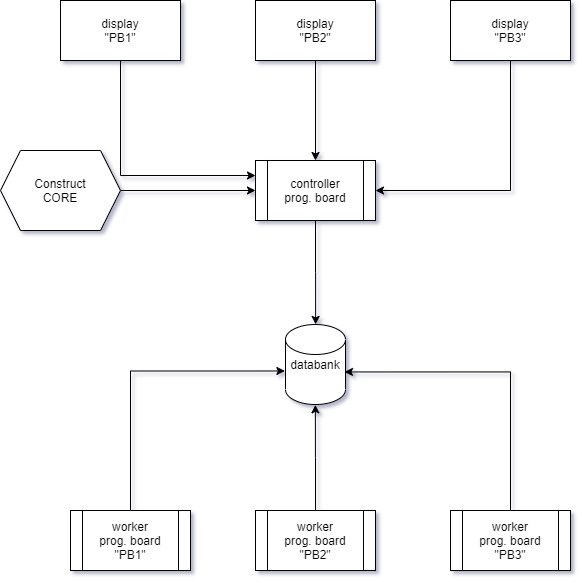

The diagram above was exported from draw.io. Its source (the exported page's mxGraphModel, read from the mxfile embedded in the PNG):
<mxGraphModel dx="905" dy="805" grid="1" gridSize="10" guides="1" tooltips="1" connect="1" arrows="1" fold="1" page="1" pageScale="1" pageWidth="1169" pageHeight="827" math="0" shadow="0">
  <root>
    <mxCell id="0" />
    <mxCell id="1" parent="0" />
    <mxCell id="xhwxfS6zSfYGNY0qaPVB-1" value="databank" style="shape=cylinder2;whiteSpace=wrap;html=1;boundedLbl=1;backgroundOutline=1;size=15;" vertex="1" parent="1">
      <mxGeometry x="555" y="374" width="60" height="80" as="geometry" />
    </mxCell>
    <mxCell id="xhwxfS6zSfYGNY0qaPVB-12" style="edgeStyle=orthogonalEdgeStyle;rounded=0;orthogonalLoop=1;jettySize=auto;html=1;exitX=0.5;exitY=1;exitDx=0;exitDy=0;entryX=0.502;entryY=-0.001;entryDx=0;entryDy=0;entryPerimeter=0;" edge="1" parent="1" source="xhwxfS6zSfYGNY0qaPVB-2" target="xhwxfS6zSfYGNY0qaPVB-1">
      <mxGeometry relative="1" as="geometry" />
    </mxCell>
    <mxCell id="xhwxfS6zSfYGNY0qaPVB-2" value="controller&lt;br&gt;prog. board" style="shape=process;whiteSpace=wrap;html=1;backgroundOutline=1;" vertex="1" parent="1">
      <mxGeometry x="525" y="210" width="120" height="60" as="geometry" />
    </mxCell>
    <mxCell id="xhwxfS6zSfYGNY0qaPVB-11" style="edgeStyle=orthogonalEdgeStyle;rounded=0;orthogonalLoop=1;jettySize=auto;html=1;exitX=0.5;exitY=0;exitDx=0;exitDy=0;entryX=0.498;entryY=1.004;entryDx=0;entryDy=0;entryPerimeter=0;" edge="1" parent="1" source="xhwxfS6zSfYGNY0qaPVB-3" target="xhwxfS6zSfYGNY0qaPVB-1">
      <mxGeometry relative="1" as="geometry" />
    </mxCell>
    <mxCell id="xhwxfS6zSfYGNY0qaPVB-3" value="worker&lt;br&gt;prog. board&lt;br&gt;&quot;PB2&quot;" style="shape=process;whiteSpace=wrap;html=1;backgroundOutline=1;" vertex="1" parent="1">
      <mxGeometry x="525" y="560" width="120" height="60" as="geometry" />
    </mxCell>
    <mxCell id="xhwxfS6zSfYGNY0qaPVB-9" style="edgeStyle=orthogonalEdgeStyle;rounded=0;orthogonalLoop=1;jettySize=auto;html=1;exitX=0.5;exitY=0;exitDx=0;exitDy=0;entryX=0.983;entryY=0.593;entryDx=0;entryDy=0;entryPerimeter=0;" edge="1" parent="1" source="xhwxfS6zSfYGNY0qaPVB-4" target="xhwxfS6zSfYGNY0qaPVB-1">
      <mxGeometry relative="1" as="geometry" />
    </mxCell>
    <mxCell id="xhwxfS6zSfYGNY0qaPVB-4" value="worker&lt;br&gt;prog. board&lt;br&gt;&quot;PB3&quot;" style="shape=process;whiteSpace=wrap;html=1;backgroundOutline=1;" vertex="1" parent="1">
      <mxGeometry x="720" y="560" width="120" height="60" as="geometry" />
    </mxCell>
    <mxCell id="xhwxfS6zSfYGNY0qaPVB-10" style="edgeStyle=orthogonalEdgeStyle;rounded=0;orthogonalLoop=1;jettySize=auto;html=1;exitX=0.5;exitY=0;exitDx=0;exitDy=0;entryX=-0.01;entryY=0.581;entryDx=0;entryDy=0;entryPerimeter=0;" edge="1" parent="1" source="xhwxfS6zSfYGNY0qaPVB-5" target="xhwxfS6zSfYGNY0qaPVB-1">
      <mxGeometry relative="1" as="geometry" />
    </mxCell>
    <mxCell id="xhwxfS6zSfYGNY0qaPVB-5" value="worker&lt;br&gt;prog. board&lt;br&gt;&quot;PB1&quot;" style="shape=process;whiteSpace=wrap;html=1;backgroundOutline=1;" vertex="1" parent="1">
      <mxGeometry x="340" y="560" width="120" height="60" as="geometry" />
    </mxCell>
    <mxCell id="xhwxfS6zSfYGNY0qaPVB-14" style="edgeStyle=orthogonalEdgeStyle;rounded=0;orthogonalLoop=1;jettySize=auto;html=1;exitX=1;exitY=0.5;exitDx=0;exitDy=0;entryX=0;entryY=0.5;entryDx=0;entryDy=0;" edge="1" parent="1" source="xhwxfS6zSfYGNY0qaPVB-13" target="xhwxfS6zSfYGNY0qaPVB-2">
      <mxGeometry relative="1" as="geometry" />
    </mxCell>
    <mxCell id="xhwxfS6zSfYGNY0qaPVB-13" value="Construct&lt;br&gt;CORE" style="shape=hexagon;perimeter=hexagonPerimeter2;whiteSpace=wrap;html=1;fixedSize=1;" vertex="1" parent="1">
      <mxGeometry x="270" y="200" width="120" height="80" as="geometry" />
    </mxCell>
    <mxCell id="xhwxfS6zSfYGNY0qaPVB-20" style="edgeStyle=orthogonalEdgeStyle;rounded=0;orthogonalLoop=1;jettySize=auto;html=1;exitX=0.5;exitY=1;exitDx=0;exitDy=0;entryX=0;entryY=0.25;entryDx=0;entryDy=0;" edge="1" parent="1" source="xhwxfS6zSfYGNY0qaPVB-15" target="xhwxfS6zSfYGNY0qaPVB-2">
      <mxGeometry relative="1" as="geometry" />
    </mxCell>
    <mxCell id="xhwxfS6zSfYGNY0qaPVB-15" value="display&lt;br&gt;&quot;PB1&quot;" style="rounded=0;whiteSpace=wrap;html=1;" vertex="1" parent="1">
      <mxGeometry x="330" y="50" width="120" height="60" as="geometry" />
    </mxCell>
    <mxCell id="xhwxfS6zSfYGNY0qaPVB-19" style="edgeStyle=orthogonalEdgeStyle;rounded=0;orthogonalLoop=1;jettySize=auto;html=1;exitX=0.5;exitY=1;exitDx=0;exitDy=0;entryX=0.5;entryY=0;entryDx=0;entryDy=0;" edge="1" parent="1" source="xhwxfS6zSfYGNY0qaPVB-16" target="xhwxfS6zSfYGNY0qaPVB-2">
      <mxGeometry relative="1" as="geometry" />
    </mxCell>
    <mxCell id="xhwxfS6zSfYGNY0qaPVB-16" value="display&lt;br&gt;&quot;PB2&quot;" style="rounded=0;whiteSpace=wrap;html=1;" vertex="1" parent="1">
      <mxGeometry x="525" y="50" width="120" height="60" as="geometry" />
    </mxCell>
    <mxCell id="xhwxfS6zSfYGNY0qaPVB-18" style="edgeStyle=orthogonalEdgeStyle;rounded=0;orthogonalLoop=1;jettySize=auto;html=1;exitX=0.5;exitY=1;exitDx=0;exitDy=0;entryX=1;entryY=0.5;entryDx=0;entryDy=0;" edge="1" parent="1" source="xhwxfS6zSfYGNY0qaPVB-17" target="xhwxfS6zSfYGNY0qaPVB-2">
      <mxGeometry relative="1" as="geometry" />
    </mxCell>
    <mxCell id="xhwxfS6zSfYGNY0qaPVB-17" value="display&lt;br&gt;&quot;PB3&quot;" style="rounded=0;whiteSpace=wrap;html=1;" vertex="1" parent="1">
      <mxGeometry x="720" y="50" width="120" height="60" as="geometry" />
    </mxCell>
  </root>
</mxGraphModel>